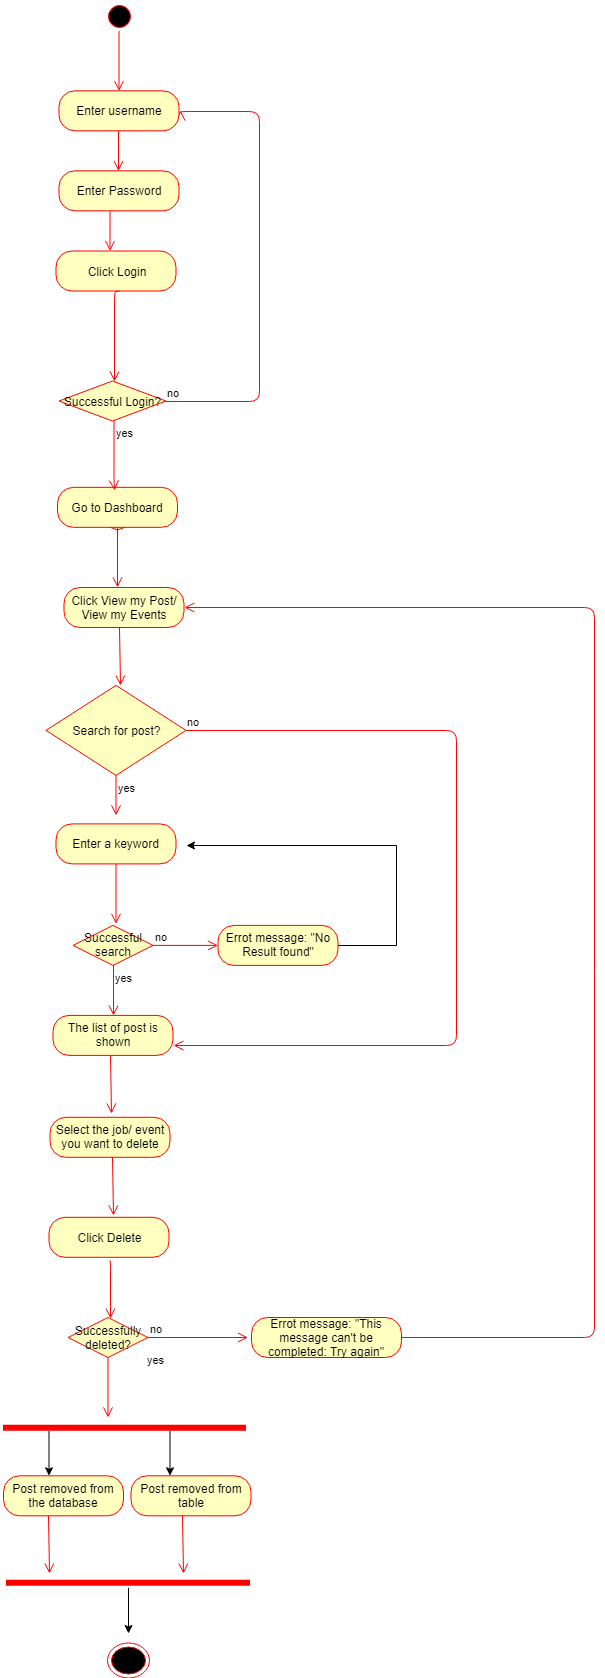

The diagram above was exported from draw.io. Its source (the exported page's mxGraphModel, read from the mxfile embedded in the PNG):
<mxGraphModel dx="1010" dy="1670" grid="1" gridSize="10" guides="1" tooltips="1" connect="1" arrows="1" fold="1" page="1" pageScale="1" pageWidth="827" pageHeight="1169" math="0" shadow="0">
  <root>
    <mxCell id="0" />
    <mxCell id="1" parent="0" />
    <mxCell id="fQnmKm3m63behMJiLm11-76" value="Valid email" style="rhombus;whiteSpace=wrap;html=1;fillColor=#ffffc0;strokeColor=#ff0000;" vertex="1" parent="1">
      <mxGeometry x="72.5" y="312.5" width="107" height="40" as="geometry" />
    </mxCell>
    <mxCell id="fQnmKm3m63behMJiLm11-77" value="Go to Dashboard" style="rounded=1;whiteSpace=wrap;html=1;arcSize=40;fontColor=#000000;fillColor=#ffffc0;strokeColor=#ff0000;" vertex="1" parent="1">
      <mxGeometry x="66" y="309.8333740234375" width="120" height="40" as="geometry" />
    </mxCell>
    <mxCell id="fQnmKm3m63behMJiLm11-78" value="" style="edgeStyle=orthogonalEdgeStyle;html=1;verticalAlign=bottom;endArrow=open;endSize=8;strokeColor=#ff0000;" edge="1" parent="1" source="fQnmKm3m63behMJiLm11-77">
      <mxGeometry relative="1" as="geometry">
        <mxPoint x="126" y="409.8333740234375" as="targetPoint" />
      </mxGeometry>
    </mxCell>
    <mxCell id="fQnmKm3m63behMJiLm11-79" value="Click View my Post/ View my Events" style="rounded=1;whiteSpace=wrap;html=1;arcSize=40;fontColor=#000000;fillColor=#ffffc0;strokeColor=#ff0000;" vertex="1" parent="1">
      <mxGeometry x="72.5" y="410" width="120" height="40" as="geometry" />
    </mxCell>
    <mxCell id="fQnmKm3m63behMJiLm11-80" value="" style="edgeStyle=orthogonalEdgeStyle;html=1;verticalAlign=bottom;endArrow=open;endSize=8;strokeColor=#ff0000;" edge="1" parent="1">
      <mxGeometry relative="1" as="geometry">
        <mxPoint x="128.5" y="507.5" as="targetPoint" />
        <mxPoint x="127.5" y="450" as="sourcePoint" />
        <Array as="points">
          <mxPoint x="128.5" y="450" />
        </Array>
      </mxGeometry>
    </mxCell>
    <mxCell id="fQnmKm3m63behMJiLm11-81" value="Select the job/ event you want to delete" style="rounded=1;whiteSpace=wrap;html=1;arcSize=40;fontColor=#000000;fillColor=#ffffc0;strokeColor=#ff0000;" vertex="1" parent="1">
      <mxGeometry x="58.5" y="939.7999877929688" width="120" height="40" as="geometry" />
    </mxCell>
    <mxCell id="fQnmKm3m63behMJiLm11-82" value="" style="ellipse;html=1;shape=endState;fillColor=#000000;strokeColor=#ff0000;" vertex="1" parent="1">
      <mxGeometry x="115.5" y="1465.5" width="42" height="35" as="geometry" />
    </mxCell>
    <mxCell id="fQnmKm3m63behMJiLm11-83" value="" style="edgeStyle=orthogonalEdgeStyle;html=1;verticalAlign=bottom;endArrow=open;endSize=8;strokeColor=#ff0000;" edge="1" parent="1">
      <mxGeometry relative="1" as="geometry">
        <mxPoint x="121.5" y="1037.7999877929688" as="targetPoint" />
        <mxPoint x="120.5" y="979.7999877929688" as="sourcePoint" />
        <Array as="points">
          <mxPoint x="121.5" y="979.7999877929688" />
        </Array>
      </mxGeometry>
    </mxCell>
    <mxCell id="fQnmKm3m63behMJiLm11-84" value="Click Delete" style="rounded=1;whiteSpace=wrap;html=1;arcSize=40;fontColor=#000000;fillColor=#ffffc0;strokeColor=#ff0000;" vertex="1" parent="1">
      <mxGeometry x="57.5" y="1039.7999877929688" width="120" height="40" as="geometry" />
    </mxCell>
    <mxCell id="fQnmKm3m63behMJiLm11-85" value="" style="edgeStyle=orthogonalEdgeStyle;html=1;verticalAlign=bottom;endArrow=open;endSize=8;strokeColor=#ff0000;" edge="1" parent="1">
      <mxGeometry relative="1" as="geometry">
        <mxPoint x="119" y="1140.7999877929688" as="targetPoint" />
        <mxPoint x="118" y="1082.7999877929688" as="sourcePoint" />
        <Array as="points">
          <mxPoint x="118.5" y="1082.7999877929688" />
        </Array>
      </mxGeometry>
    </mxCell>
    <mxCell id="fQnmKm3m63behMJiLm11-86" style="edgeStyle=orthogonalEdgeStyle;rounded=0;orthogonalLoop=1;jettySize=auto;html=1;exitX=0.75;exitY=0.5;exitDx=0;exitDy=0;exitPerimeter=0;" edge="1" parent="1">
      <mxGeometry relative="1" as="geometry">
        <mxPoint x="57.5" y="1298.2999877929688" as="targetPoint" />
        <mxPoint x="57.5" y="1253.5" as="sourcePoint" />
      </mxGeometry>
    </mxCell>
    <mxCell id="fQnmKm3m63behMJiLm11-87" style="edgeStyle=orthogonalEdgeStyle;rounded=0;orthogonalLoop=1;jettySize=auto;html=1;exitX=0.25;exitY=0.5;exitDx=0;exitDy=0;exitPerimeter=0;" edge="1" parent="1">
      <mxGeometry relative="1" as="geometry">
        <mxPoint x="178.5" y="1298.2999877929688" as="targetPoint" />
        <mxPoint x="178.5" y="1253.5" as="sourcePoint" />
      </mxGeometry>
    </mxCell>
    <mxCell id="fQnmKm3m63behMJiLm11-88" value="" style="shape=line;html=1;strokeWidth=6;strokeColor=#ff0000;rotation=180;" vertex="1" parent="1">
      <mxGeometry x="11.5" y="1245.2999877929688" width="243" height="10" as="geometry" />
    </mxCell>
    <mxCell id="fQnmKm3m63behMJiLm11-89" style="edgeStyle=orthogonalEdgeStyle;rounded=0;orthogonalLoop=1;jettySize=auto;html=1;" edge="1" parent="1" source="fQnmKm3m63behMJiLm11-90">
      <mxGeometry relative="1" as="geometry">
        <mxPoint x="137" y="1455.5" as="targetPoint" />
        <Array as="points">
          <mxPoint x="137" y="1455.5" />
        </Array>
      </mxGeometry>
    </mxCell>
    <mxCell id="fQnmKm3m63behMJiLm11-90" value="" style="shape=line;html=1;strokeWidth=6;strokeColor=#ff0000;rotation=0;" vertex="1" parent="1">
      <mxGeometry x="14.5" y="1400.2999877929688" width="244" height="10" as="geometry" />
    </mxCell>
    <mxCell id="fQnmKm3m63behMJiLm11-91" value="Post removed from table" style="rounded=1;whiteSpace=wrap;html=1;arcSize=40;fontColor=#000000;fillColor=#ffffc0;strokeColor=#ff0000;" vertex="1" parent="1">
      <mxGeometry x="139.5" y="1298.2999877929688" width="120" height="40" as="geometry" />
    </mxCell>
    <mxCell id="fQnmKm3m63behMJiLm11-92" value="" style="edgeStyle=orthogonalEdgeStyle;html=1;verticalAlign=bottom;endArrow=open;endSize=8;strokeColor=#ff0000;" edge="1" parent="1">
      <mxGeometry relative="1" as="geometry">
        <mxPoint x="57.5" y="1396.2999877929688" as="targetPoint" />
        <mxPoint x="56.5" y="1338.2999877929688" as="sourcePoint" />
        <Array as="points">
          <mxPoint x="57" y="1338.2999877929688" />
        </Array>
      </mxGeometry>
    </mxCell>
    <mxCell id="fQnmKm3m63behMJiLm11-93" value="Post removed from the database" style="rounded=1;whiteSpace=wrap;html=1;arcSize=40;fontColor=#000000;fillColor=#ffffc0;strokeColor=#ff0000;" vertex="1" parent="1">
      <mxGeometry x="12" y="1298.2999877929688" width="120" height="40" as="geometry" />
    </mxCell>
    <mxCell id="fQnmKm3m63behMJiLm11-94" value="" style="edgeStyle=orthogonalEdgeStyle;html=1;verticalAlign=bottom;endArrow=open;endSize=8;strokeColor=#ff0000;" edge="1" parent="1">
      <mxGeometry relative="1" as="geometry">
        <mxPoint x="191.5" y="1396.2999877929688" as="targetPoint" />
        <mxPoint x="190.5" y="1338.2999877929688" as="sourcePoint" />
        <Array as="points">
          <mxPoint x="191" y="1338.2999877929688" />
        </Array>
      </mxGeometry>
    </mxCell>
    <mxCell id="fQnmKm3m63behMJiLm11-95" value="Search for post?" style="rhombus;whiteSpace=wrap;html=1;fillColor=#ffffc0;strokeColor=#ff0000;" vertex="1" parent="1">
      <mxGeometry x="54.5" y="507.89996337890625" width="140" height="90" as="geometry" />
    </mxCell>
    <mxCell id="fQnmKm3m63behMJiLm11-96" value="no" style="edgeStyle=orthogonalEdgeStyle;html=1;align=left;verticalAlign=bottom;endArrow=open;endSize=8;strokeColor=#ff0000;entryX=1;entryY=0.75;entryDx=0;entryDy=0;" edge="1" parent="1" source="fQnmKm3m63behMJiLm11-95" target="fQnmKm3m63behMJiLm11-105">
      <mxGeometry x="-1" relative="1" as="geometry">
        <mxPoint x="244.5" y="537.8999633789062" as="targetPoint" />
        <Array as="points">
          <mxPoint x="464.5" y="552.8999633789062" />
          <mxPoint x="464.5" y="867.8999633789062" />
        </Array>
      </mxGeometry>
    </mxCell>
    <mxCell id="fQnmKm3m63behMJiLm11-97" value="yes" style="edgeStyle=orthogonalEdgeStyle;html=1;align=left;verticalAlign=top;endArrow=open;endSize=8;strokeColor=#ff0000;" edge="1" parent="1" source="fQnmKm3m63behMJiLm11-95">
      <mxGeometry x="-1" relative="1" as="geometry">
        <mxPoint x="124.5" y="637.8999633789062" as="targetPoint" />
      </mxGeometry>
    </mxCell>
    <mxCell id="fQnmKm3m63behMJiLm11-98" value="Enter a keyword" style="rounded=1;whiteSpace=wrap;html=1;arcSize=40;fontColor=#000000;fillColor=#ffffc0;strokeColor=#ff0000;" vertex="1" parent="1">
      <mxGeometry x="64.5" y="646.3999633789062" width="120" height="40" as="geometry" />
    </mxCell>
    <mxCell id="fQnmKm3m63behMJiLm11-99" value="" style="edgeStyle=orthogonalEdgeStyle;html=1;verticalAlign=bottom;endArrow=open;endSize=8;strokeColor=#ff0000;" edge="1" parent="1" source="fQnmKm3m63behMJiLm11-98">
      <mxGeometry relative="1" as="geometry">
        <mxPoint x="124.5" y="746.3999633789062" as="targetPoint" />
      </mxGeometry>
    </mxCell>
    <mxCell id="fQnmKm3m63behMJiLm11-100" value="Successful search" style="rhombus;whiteSpace=wrap;html=1;fillColor=#ffffc0;strokeColor=#ff0000;" vertex="1" parent="1">
      <mxGeometry x="81.5" y="747.8999633789062" width="80" height="40" as="geometry" />
    </mxCell>
    <mxCell id="fQnmKm3m63behMJiLm11-101" value="no" style="edgeStyle=orthogonalEdgeStyle;html=1;align=left;verticalAlign=bottom;endArrow=open;endSize=8;strokeColor=#ff0000;" edge="1" parent="1" source="fQnmKm3m63behMJiLm11-100" target="fQnmKm3m63behMJiLm11-104">
      <mxGeometry x="-1" relative="1" as="geometry">
        <mxPoint x="226.5" y="767.8999633789062" as="targetPoint" />
      </mxGeometry>
    </mxCell>
    <mxCell id="fQnmKm3m63behMJiLm11-102" value="yes" style="edgeStyle=orthogonalEdgeStyle;html=1;align=left;verticalAlign=top;endArrow=open;endSize=8;strokeColor=#ff0000;" edge="1" parent="1" source="fQnmKm3m63behMJiLm11-100">
      <mxGeometry x="-1" relative="1" as="geometry">
        <mxPoint x="121.5" y="838" as="targetPoint" />
        <Array as="points">
          <mxPoint x="121.5" y="827.8999633789062" />
          <mxPoint x="121.5" y="827.8999633789062" />
        </Array>
      </mxGeometry>
    </mxCell>
    <mxCell id="fQnmKm3m63behMJiLm11-103" style="edgeStyle=orthogonalEdgeStyle;rounded=0;orthogonalLoop=1;jettySize=auto;html=1;" edge="1" parent="1" source="fQnmKm3m63behMJiLm11-104">
      <mxGeometry relative="1" as="geometry">
        <mxPoint x="194.5" y="668" as="targetPoint" />
        <Array as="points">
          <mxPoint x="404.5" y="767.8999633789062" />
          <mxPoint x="404.5" y="667.8999633789062" />
        </Array>
      </mxGeometry>
    </mxCell>
    <mxCell id="fQnmKm3m63behMJiLm11-104" value="Errot message: &quot;No Result found&quot;" style="rounded=1;whiteSpace=wrap;html=1;arcSize=40;fontColor=#000000;fillColor=#ffffc0;strokeColor=#ff0000;" vertex="1" parent="1">
      <mxGeometry x="226.5" y="747.8999633789062" width="120" height="40" as="geometry" />
    </mxCell>
    <mxCell id="fQnmKm3m63behMJiLm11-105" value="The list of post is shown" style="rounded=1;whiteSpace=wrap;html=1;arcSize=40;fontColor=#000000;fillColor=#ffffc0;strokeColor=#ff0000;" vertex="1" parent="1">
      <mxGeometry x="61.5" y="837.8999633789062" width="120" height="40" as="geometry" />
    </mxCell>
    <mxCell id="fQnmKm3m63behMJiLm11-106" value="" style="edgeStyle=orthogonalEdgeStyle;html=1;verticalAlign=bottom;endArrow=open;endSize=8;strokeColor=#ff0000;" edge="1" parent="1">
      <mxGeometry relative="1" as="geometry">
        <mxPoint x="119.5" y="936" as="targetPoint" />
        <mxPoint x="118.5" y="878" as="sourcePoint" />
        <Array as="points">
          <mxPoint x="119.5" y="877.7999877929688" />
        </Array>
      </mxGeometry>
    </mxCell>
    <mxCell id="fQnmKm3m63behMJiLm11-107" value="" style="edgeStyle=orthogonalEdgeStyle;html=1;verticalAlign=bottom;endArrow=open;endSize=8;strokeColor=#ff0000;" edge="1" parent="1">
      <mxGeometry relative="1" as="geometry">
        <mxPoint x="118.5" y="73.5" as="targetPoint" />
        <mxPoint x="118.5" y="33.5" as="sourcePoint" />
      </mxGeometry>
    </mxCell>
    <mxCell id="fQnmKm3m63behMJiLm11-108" value="Click Login" style="rounded=1;whiteSpace=wrap;html=1;arcSize=40;fontColor=#000000;fillColor=#ffffc0;strokeColor=#ff0000;" vertex="1" parent="1">
      <mxGeometry x="64.5" y="73.5" width="120" height="40" as="geometry" />
    </mxCell>
    <mxCell id="fQnmKm3m63behMJiLm11-109" value="" style="edgeStyle=orthogonalEdgeStyle;html=1;verticalAlign=bottom;endArrow=open;endSize=8;strokeColor=#ff0000;entryX=0.517;entryY=0;entryDx=0;entryDy=0;entryPerimeter=0;" edge="1" parent="1">
      <mxGeometry relative="1" as="geometry">
        <mxPoint x="122.5" y="204" as="targetPoint" />
        <mxPoint x="127.5" y="113" as="sourcePoint" />
        <Array as="points">
          <mxPoint x="122.5" y="113.5" />
        </Array>
      </mxGeometry>
    </mxCell>
    <mxCell id="fQnmKm3m63behMJiLm11-110" value="no" style="edgeStyle=orthogonalEdgeStyle;html=1;align=left;verticalAlign=bottom;endArrow=open;endSize=8;strokeColor=#ff0000;" edge="1" parent="1">
      <mxGeometry x="-1" relative="1" as="geometry">
        <mxPoint x="188.5" y="-67" as="targetPoint" />
        <Array as="points">
          <mxPoint x="268" y="223.5" />
          <mxPoint x="268" y="-66.5" />
          <mxPoint x="188" y="-66.5" />
        </Array>
        <mxPoint x="173.5" y="224" as="sourcePoint" />
      </mxGeometry>
    </mxCell>
    <mxCell id="fQnmKm3m63behMJiLm11-111" value="Enter Password" style="rounded=1;whiteSpace=wrap;html=1;arcSize=40;fontColor=#000000;fillColor=#ffffc0;strokeColor=#ff0000;" vertex="1" parent="1">
      <mxGeometry x="67.5" y="-6.6666259765625" width="120" height="40" as="geometry" />
    </mxCell>
    <mxCell id="fQnmKm3m63behMJiLm11-112" value="" style="edgeStyle=orthogonalEdgeStyle;html=1;verticalAlign=bottom;endArrow=open;endSize=8;strokeColor=#ff0000;" edge="1" parent="1">
      <mxGeometry relative="1" as="geometry">
        <mxPoint x="127" y="-6.5" as="targetPoint" />
        <mxPoint x="127" y="-46.5" as="sourcePoint" />
      </mxGeometry>
    </mxCell>
    <mxCell id="fQnmKm3m63behMJiLm11-113" value="Enter username" style="rounded=1;whiteSpace=wrap;html=1;arcSize=40;fontColor=#000000;fillColor=#ffffc0;strokeColor=#ff0000;" vertex="1" parent="1">
      <mxGeometry x="67.5" y="-86.6666259765625" width="120" height="40" as="geometry" />
    </mxCell>
    <mxCell id="fQnmKm3m63behMJiLm11-114" value="" style="ellipse;html=1;shape=startState;fillColor=#000000;strokeColor=#ff0000;" vertex="1" parent="1">
      <mxGeometry x="112.5" y="-176.5" width="30" height="30" as="geometry" />
    </mxCell>
    <mxCell id="fQnmKm3m63behMJiLm11-115" value="" style="edgeStyle=orthogonalEdgeStyle;html=1;verticalAlign=bottom;endArrow=open;endSize=8;strokeColor=#ff0000;" edge="1" parent="1" source="fQnmKm3m63behMJiLm11-114">
      <mxGeometry relative="1" as="geometry">
        <mxPoint x="127.49999999999977" y="-86.5" as="targetPoint" />
      </mxGeometry>
    </mxCell>
    <mxCell id="fQnmKm3m63behMJiLm11-116" value="Successful Login?" style="rhombus;whiteSpace=wrap;html=1;fillColor=#ffffc0;strokeColor=#ff0000;" vertex="1" parent="1">
      <mxGeometry x="67.5" y="203.5" width="107" height="40" as="geometry" />
    </mxCell>
    <mxCell id="fQnmKm3m63behMJiLm11-117" value="yes" style="edgeStyle=orthogonalEdgeStyle;html=1;align=left;verticalAlign=top;endArrow=open;endSize=8;strokeColor=#ff0000;" edge="1" parent="1" source="fQnmKm3m63behMJiLm11-116">
      <mxGeometry x="-1" relative="1" as="geometry">
        <mxPoint x="122.5" y="313" as="targetPoint" />
        <Array as="points">
          <mxPoint x="121.5" y="303.5" />
        </Array>
      </mxGeometry>
    </mxCell>
    <mxCell id="fQnmKm3m63behMJiLm11-118" value="Successfully deleted?" style="rhombus;whiteSpace=wrap;html=1;fillColor=#ffffc0;strokeColor=#ff0000;" vertex="1" parent="1">
      <mxGeometry x="76.5" y="1140" width="80" height="40" as="geometry" />
    </mxCell>
    <mxCell id="fQnmKm3m63behMJiLm11-119" value="no" style="edgeStyle=orthogonalEdgeStyle;html=1;align=left;verticalAlign=bottom;endArrow=open;endSize=8;strokeColor=#ff0000;" edge="1" source="fQnmKm3m63behMJiLm11-118" parent="1">
      <mxGeometry x="-1" relative="1" as="geometry">
        <mxPoint x="256.5" y="1160" as="targetPoint" />
      </mxGeometry>
    </mxCell>
    <mxCell id="fQnmKm3m63behMJiLm11-120" value="yes" style="edgeStyle=orthogonalEdgeStyle;html=1;align=left;verticalAlign=top;endArrow=open;endSize=8;strokeColor=#ff0000;" edge="1" source="fQnmKm3m63behMJiLm11-118" parent="1">
      <mxGeometry x="-1" y="38" relative="1" as="geometry">
        <mxPoint x="116.5" y="1240" as="targetPoint" />
        <mxPoint x="-1" y="-10" as="offset" />
      </mxGeometry>
    </mxCell>
    <mxCell id="fQnmKm3m63behMJiLm11-121" value="Errot message: &quot;This message can't be completed: Try again&quot;" style="rounded=1;whiteSpace=wrap;html=1;arcSize=40;fontColor=#000000;fillColor=#ffffc0;strokeColor=#ff0000;" vertex="1" parent="1">
      <mxGeometry x="260" y="1140" width="150" height="40" as="geometry" />
    </mxCell>
    <mxCell id="fQnmKm3m63behMJiLm11-122" value="" style="edgeStyle=orthogonalEdgeStyle;html=1;align=left;verticalAlign=bottom;endArrow=open;endSize=8;strokeColor=#ff0000;entryX=1;entryY=0.5;entryDx=0;entryDy=0;exitX=1;exitY=0.5;exitDx=0;exitDy=0;" edge="1" parent="1" source="fQnmKm3m63behMJiLm11-121" target="fQnmKm3m63behMJiLm11-79">
      <mxGeometry x="-1" relative="1" as="geometry">
        <mxPoint x="320" y="1063" as="targetPoint" />
        <Array as="points">
          <mxPoint x="603" y="1160" />
          <mxPoint x="603" y="430" />
        </Array>
        <mxPoint x="332.3443874782986" y="748" as="sourcePoint" />
      </mxGeometry>
    </mxCell>
  </root>
</mxGraphModel>